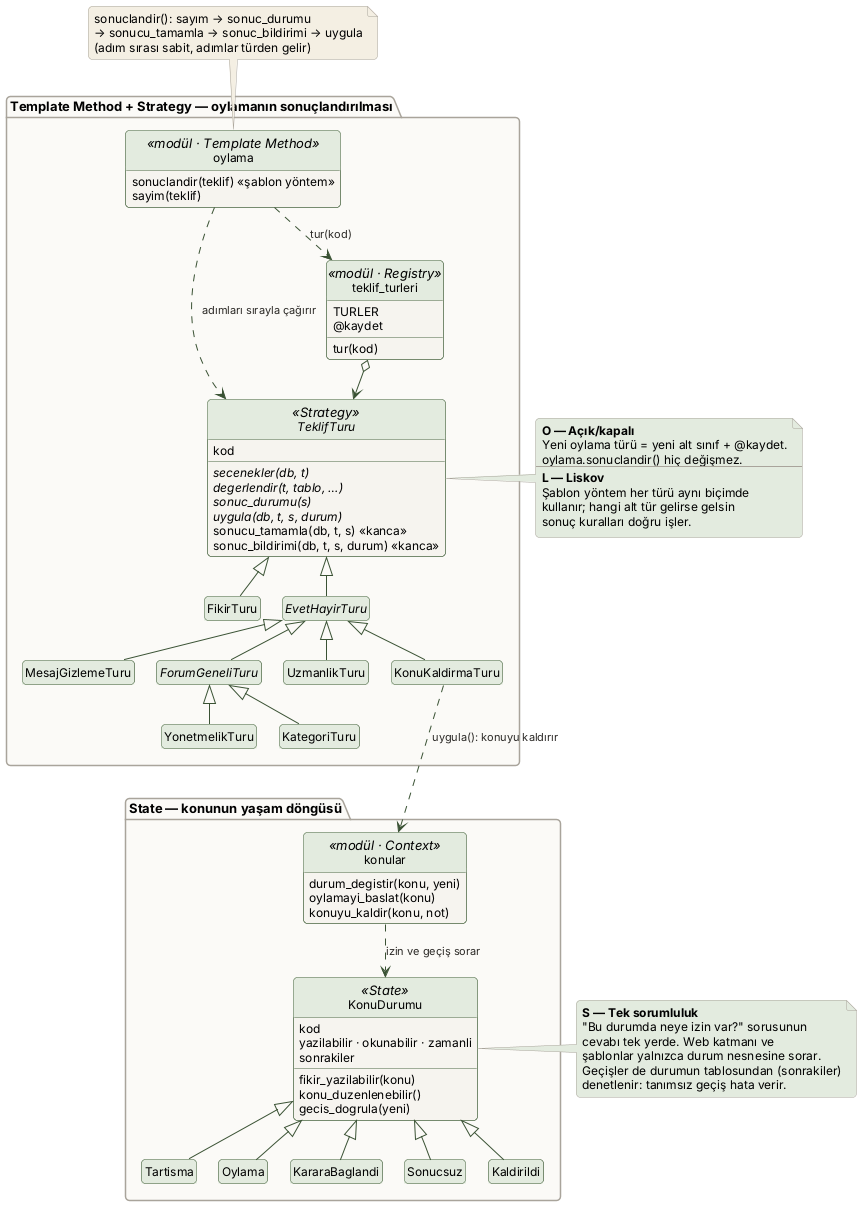

The diagram above was rendered by PlantUML. Its source (embedded in the PNG):
@startuml 1_oylama_ve_konu_durumlari
!include ../_stil.iuml
skinparam nodesep 22
skinparam ranksep 38
skinparam NoteFontSize 12
hide empty members

package "Template Method + Strategy — oylamanın sonuçlandırılması" {
  class oylama <<modül · Template Method>> {
    sonuclandir(teklif) «şablon yöntem»
    sayim(teklif)
  }
  class teklif_turleri <<modül · Registry>> {
    TURLER
    @kaydet
    tur(kod)
  }
  abstract class TeklifTuru <<Strategy>> {
    kod
    {abstract} secenekler(db, t)
    {abstract} degerlendir(t, tablo, …)
    {abstract} sonuc_durumu(s)
    {abstract} uygula(db, t, s, durum)
    sonucu_tamamla(db, t, s) «kanca»
    sonuc_bildirimi(db, t, s, durum) «kanca»
  }
  class FikirTuru
  abstract class EvetHayirTuru
  class MesajGizlemeTuru
  class KonuKaldirmaTuru
  class UzmanlikTuru
  abstract class ForumGeneliTuru
  class YonetmelikTuru
  class KategoriTuru

  oylama ..> teklif_turleri : tur(kod)
  oylama ..> TeklifTuru : adımları sırayla çağırır
  teklif_turleri o--> TeklifTuru
  TeklifTuru <|-- FikirTuru
  TeklifTuru <|-- EvetHayirTuru
  EvetHayirTuru <|-- MesajGizlemeTuru
  EvetHayirTuru <|-- KonuKaldirmaTuru
  EvetHayirTuru <|-- UzmanlikTuru
  EvetHayirTuru <|-- ForumGeneliTuru
  ForumGeneliTuru <|-- YonetmelikTuru
  ForumGeneliTuru <|-- KategoriTuru
}

note top of oylama #F4EFE3
  sonuclandir(): sayım → sonuc_durumu
  → sonucu_tamamla → sonuc_bildirimi → uygula
  (adım sırası sabit, adımlar türden gelir)
end note

package "State — konunun yaşam döngüsü" {
  class konular <<modül · Context>> {
    durum_degistir(konu, yeni)
    oylamayi_baslat(konu)
    konuyu_kaldir(konu, not)
  }
  class KonuDurumu <<State>> {
    kod
    yazilabilir · okunabilir · zamanli
    sonrakiler
    fikir_yazilabilir(konu)
    konu_duzenlenebilir()
    gecis_dogrula(yeni)
  }
  class Tartisma
  class Oylama
  class KararaBaglandi
  class Sonucsuz
  class Kaldirildi
  konular ..> KonuDurumu : izin ve geçiş sorar
  KonuDurumu <|-- Tartisma
  KonuDurumu <|-- Oylama
  KonuDurumu <|-- KararaBaglandi
  KonuDurumu <|-- Sonucsuz
  KonuDurumu <|-- Kaldirildi
}

KonuKaldirmaTuru ..> konular : uygula(): konuyu kaldırır
YonetmelikTuru -[hidden]down- konular

note right of TeklifTuru #E3EBDF
  <b>O — Açık/kapalı</b>
  Yeni oylama türü = yeni alt sınıf + @kaydet.
  oylama.sonuclandir() hiç değişmez.
  ----
  <b>L — Liskov</b>
  Şablon yöntem her türü aynı biçimde
  kullanır; hangi alt tür gelirse gelsin
  sonuç kuralları doğru işler.
end note

note right of KonuDurumu #E3EBDF
  <b>S — Tek sorumluluk</b>
  "Bu durumda neye izin var?" sorusunun
  cevabı tek yerde. Web katmanı ve
  şablonlar yalnızca durum nesnesine sorar.
  Geçişler de durumun tablosundan (sonrakiler)
  denetlenir: tanımsız geçiş hata verir.
end note
@enduml